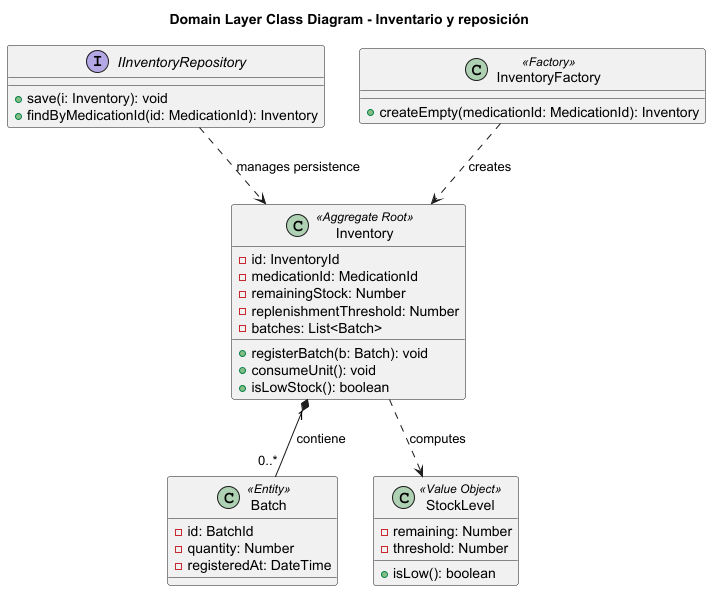

The diagram above was rendered by PlantUML. Its source (embedded in the PNG):
@startuml InventarioReposicion
title Domain Layer Class Diagram - Inventario y reposición

class Inventory <<Aggregate Root>> {
  -id: InventoryId
  -medicationId: MedicationId
  -remainingStock: Number
  -replenishmentThreshold: Number
  -batches: List<Batch>
  +registerBatch(b: Batch): void
  +consumeUnit(): void
  +isLowStock(): boolean
}

class Batch <<Entity>> {
  -id: BatchId
  -quantity: Number
  -registeredAt: DateTime
}

class StockLevel <<Value Object>> {
  -remaining: Number
  -threshold: Number
  +isLow(): boolean
}

interface IInventoryRepository {
  +save(i: Inventory): void
  +findByMedicationId(id: MedicationId): Inventory
}

class InventoryFactory <<Factory>> {
  +createEmpty(medicationId: MedicationId): Inventory
}

Inventory "1" *-- "0..*" Batch : contiene
Inventory ..> StockLevel : «computes»
IInventoryRepository ..> Inventory : «manages persistence»
InventoryFactory ..> Inventory : «creates»

@enduml